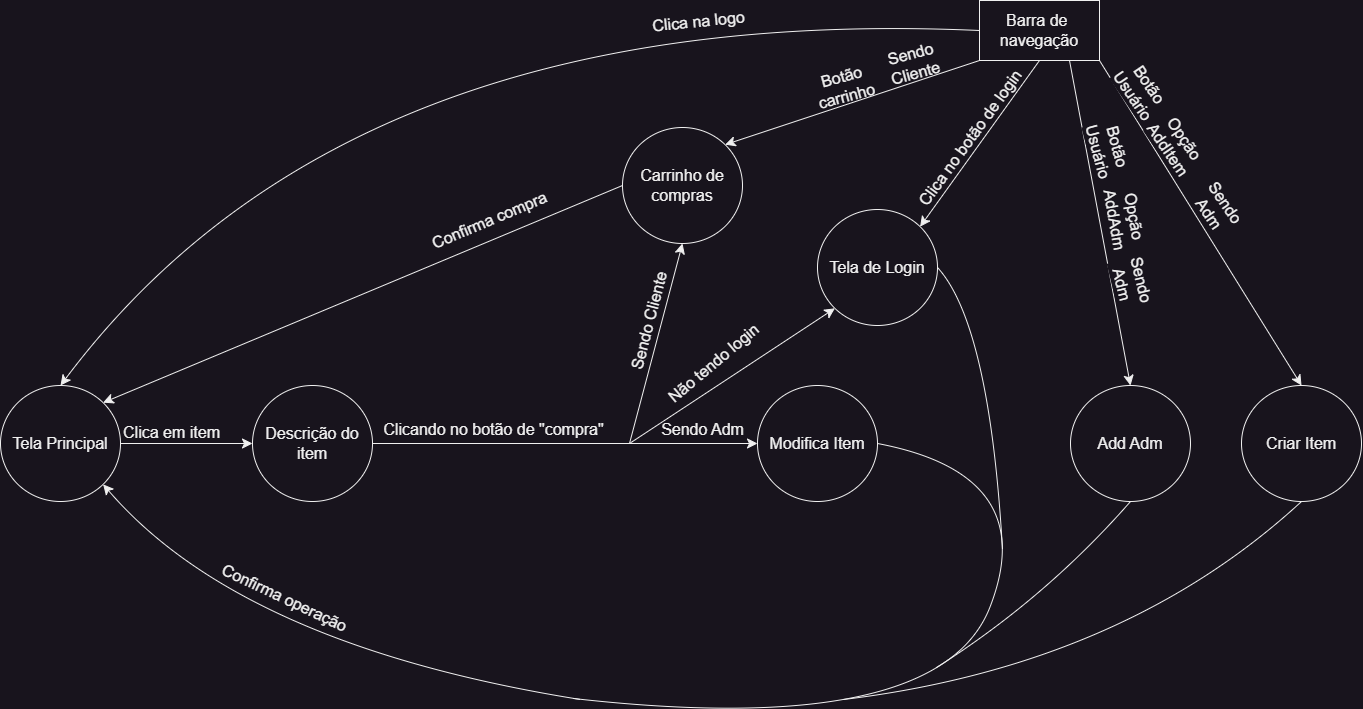

The diagram above was exported from draw.io. Its source (the exported page's mxGraphModel, read from the mxfile embedded in the PNG):
<mxGraphModel dx="2858" dy="1535" grid="0" gridSize="10" guides="1" tooltips="1" connect="1" arrows="1" fold="1" page="0" pageScale="1" pageWidth="827" pageHeight="1169" math="0" shadow="0">
  <root>
    <mxCell id="0" />
    <mxCell id="1" parent="0" />
    <mxCell id="cLOMQfhVh8RDPjSVpTko-1" value="Tela Principal" style="ellipse;whiteSpace=wrap;html=1;fontSize=16;" vertex="1" parent="1">
      <mxGeometry x="-56" y="364" width="120" height="116" as="geometry" />
    </mxCell>
    <mxCell id="cLOMQfhVh8RDPjSVpTko-2" value="Descrição do item" style="ellipse;whiteSpace=wrap;html=1;fontSize=16;" vertex="1" parent="1">
      <mxGeometry x="196" y="364" width="120" height="116" as="geometry" />
    </mxCell>
    <mxCell id="cLOMQfhVh8RDPjSVpTko-3" value="" style="endArrow=classic;html=1;rounded=0;fontSize=12;startSize=8;endSize=8;curved=1;entryX=0;entryY=0.5;entryDx=0;entryDy=0;exitX=1;exitY=0.5;exitDx=0;exitDy=0;" edge="1" parent="1" source="cLOMQfhVh8RDPjSVpTko-1" target="cLOMQfhVh8RDPjSVpTko-2">
      <mxGeometry width="50" height="50" relative="1" as="geometry">
        <mxPoint x="-21" y="455" as="sourcePoint" />
        <mxPoint x="29" y="405" as="targetPoint" />
      </mxGeometry>
    </mxCell>
    <mxCell id="cLOMQfhVh8RDPjSVpTko-4" value="Clica em item" style="edgeLabel;html=1;align=center;verticalAlign=middle;resizable=0;points=[];fontSize=16;" vertex="1" connectable="0" parent="cLOMQfhVh8RDPjSVpTko-3">
      <mxGeometry x="-0.4388" y="-2" relative="1" as="geometry">
        <mxPoint x="12" y="-14" as="offset" />
      </mxGeometry>
    </mxCell>
    <mxCell id="cLOMQfhVh8RDPjSVpTko-6" value="Tela de Login" style="ellipse;whiteSpace=wrap;html=1;fontSize=16;" vertex="1" parent="1">
      <mxGeometry x="761" y="188" width="120" height="116" as="geometry" />
    </mxCell>
    <mxCell id="cLOMQfhVh8RDPjSVpTko-7" value="Modifica Item" style="ellipse;whiteSpace=wrap;html=1;fontSize=16;" vertex="1" parent="1">
      <mxGeometry x="701" y="364" width="120" height="116" as="geometry" />
    </mxCell>
    <mxCell id="cLOMQfhVh8RDPjSVpTko-8" value="Carrinho de compras" style="ellipse;whiteSpace=wrap;html=1;fontSize=16;" vertex="1" parent="1">
      <mxGeometry x="566" y="106" width="120" height="116" as="geometry" />
    </mxCell>
    <mxCell id="cLOMQfhVh8RDPjSVpTko-9" value="" style="endArrow=classic;html=1;rounded=0;fontSize=12;startSize=8;endSize=8;curved=1;entryX=0;entryY=0.5;entryDx=0;entryDy=0;" edge="1" parent="1" target="cLOMQfhVh8RDPjSVpTko-7">
      <mxGeometry width="50" height="50" relative="1" as="geometry">
        <mxPoint x="573" y="422" as="sourcePoint" />
        <mxPoint x="603" y="471" as="targetPoint" />
      </mxGeometry>
    </mxCell>
    <mxCell id="cLOMQfhVh8RDPjSVpTko-10" value="Sendo Adm" style="edgeLabel;html=1;align=center;verticalAlign=middle;resizable=0;points=[];fontSize=16;" vertex="1" connectable="0" parent="cLOMQfhVh8RDPjSVpTko-9">
      <mxGeometry x="-0.5195" y="2" relative="1" as="geometry">
        <mxPoint x="42" y="-13" as="offset" />
      </mxGeometry>
    </mxCell>
    <mxCell id="cLOMQfhVh8RDPjSVpTko-12" value="Sendo Cliente" style="edgeLabel;html=1;align=center;verticalAlign=middle;resizable=0;points=[];fontSize=16;rotation=-75.6;" vertex="1" connectable="0" parent="cLOMQfhVh8RDPjSVpTko-9">
      <mxGeometry x="-0.5195" y="2" relative="1" as="geometry">
        <mxPoint x="-12" y="-119" as="offset" />
      </mxGeometry>
    </mxCell>
    <mxCell id="cLOMQfhVh8RDPjSVpTko-14" value="Não tendo login" style="edgeLabel;html=1;align=center;verticalAlign=middle;resizable=0;points=[];fontSize=16;rotation=-40;" vertex="1" connectable="0" parent="cLOMQfhVh8RDPjSVpTko-9">
      <mxGeometry x="-0.5195" y="2" relative="1" as="geometry">
        <mxPoint x="52" y="-78" as="offset" />
      </mxGeometry>
    </mxCell>
    <mxCell id="cLOMQfhVh8RDPjSVpTko-11" value="" style="endArrow=classic;html=1;rounded=0;fontSize=12;startSize=8;endSize=8;curved=1;entryX=0.5;entryY=1;entryDx=0;entryDy=0;" edge="1" parent="1" target="cLOMQfhVh8RDPjSVpTko-8">
      <mxGeometry width="50" height="50" relative="1" as="geometry">
        <mxPoint x="573" y="422" as="sourcePoint" />
        <mxPoint x="566" y="536" as="targetPoint" />
      </mxGeometry>
    </mxCell>
    <mxCell id="cLOMQfhVh8RDPjSVpTko-13" value="" style="endArrow=classic;html=1;rounded=0;fontSize=12;startSize=8;endSize=8;curved=1;entryX=0;entryY=1;entryDx=0;entryDy=0;" edge="1" parent="1" target="cLOMQfhVh8RDPjSVpTko-6">
      <mxGeometry width="50" height="50" relative="1" as="geometry">
        <mxPoint x="573" y="422" as="sourcePoint" />
        <mxPoint x="438" y="404" as="targetPoint" />
      </mxGeometry>
    </mxCell>
    <mxCell id="cLOMQfhVh8RDPjSVpTko-15" value="" style="endArrow=none;html=1;rounded=0;fontSize=12;startSize=8;endSize=8;curved=1;exitX=1;exitY=0.5;exitDx=0;exitDy=0;" edge="1" parent="1" source="cLOMQfhVh8RDPjSVpTko-2">
      <mxGeometry width="50" height="50" relative="1" as="geometry">
        <mxPoint x="388" y="454" as="sourcePoint" />
        <mxPoint x="574" y="422" as="targetPoint" />
      </mxGeometry>
    </mxCell>
    <mxCell id="cLOMQfhVh8RDPjSVpTko-16" value="Clicando no botão de &quot;compra&quot;" style="edgeLabel;html=1;align=center;verticalAlign=middle;resizable=0;points=[];fontSize=16;" vertex="1" connectable="0" parent="cLOMQfhVh8RDPjSVpTko-15">
      <mxGeometry x="-0.6188" relative="1" as="geometry">
        <mxPoint x="70" y="-15" as="offset" />
      </mxGeometry>
    </mxCell>
    <mxCell id="cLOMQfhVh8RDPjSVpTko-19" value="" style="endArrow=classic;html=1;rounded=0;fontSize=12;startSize=8;endSize=8;curved=1;entryX=1;entryY=0;entryDx=0;entryDy=0;exitX=0;exitY=0.5;exitDx=0;exitDy=0;" edge="1" parent="1" source="cLOMQfhVh8RDPjSVpTko-8" target="cLOMQfhVh8RDPjSVpTko-1">
      <mxGeometry width="50" height="50" relative="1" as="geometry">
        <mxPoint x="664" y="722" as="sourcePoint" />
        <mxPoint x="250" y="575" as="targetPoint" />
        <Array as="points" />
      </mxGeometry>
    </mxCell>
    <mxCell id="cLOMQfhVh8RDPjSVpTko-34" value="Confirma compra" style="edgeLabel;html=1;align=center;verticalAlign=middle;resizable=0;points=[];fontSize=16;rotation=-22.799999999999997;" vertex="1" connectable="0" parent="cLOMQfhVh8RDPjSVpTko-19">
      <mxGeometry x="0.3786" y="-30" relative="1" as="geometry">
        <mxPoint x="234" y="-87" as="offset" />
      </mxGeometry>
    </mxCell>
    <mxCell id="cLOMQfhVh8RDPjSVpTko-46" value="Confirma operação" style="edgeLabel;html=1;align=center;verticalAlign=middle;resizable=0;points=[];fontSize=16;rotation=25.4;" vertex="1" connectable="0" parent="cLOMQfhVh8RDPjSVpTko-19">
      <mxGeometry x="0.3786" y="-30" relative="1" as="geometry">
        <mxPoint x="30" y="289" as="offset" />
      </mxGeometry>
    </mxCell>
    <mxCell id="cLOMQfhVh8RDPjSVpTko-21" value="Barra de&amp;nbsp;&lt;br&gt;navegação" style="rounded=0;whiteSpace=wrap;html=1;fontSize=16;" vertex="1" parent="1">
      <mxGeometry x="923" y="-21" width="120" height="60" as="geometry" />
    </mxCell>
    <mxCell id="cLOMQfhVh8RDPjSVpTko-22" value="" style="endArrow=classic;html=1;rounded=0;fontSize=12;startSize=8;endSize=8;curved=1;exitX=0.5;exitY=1;exitDx=0;exitDy=0;entryX=1;entryY=0;entryDx=0;entryDy=0;" edge="1" parent="1" source="cLOMQfhVh8RDPjSVpTko-21" target="cLOMQfhVh8RDPjSVpTko-6">
      <mxGeometry width="50" height="50" relative="1" as="geometry">
        <mxPoint x="654" y="110" as="sourcePoint" />
        <mxPoint x="704" y="60" as="targetPoint" />
      </mxGeometry>
    </mxCell>
    <mxCell id="cLOMQfhVh8RDPjSVpTko-27" value="Clica na logo" style="edgeLabel;html=1;align=center;verticalAlign=middle;resizable=0;points=[];fontSize=16;rotation=-5.700000000000001;" vertex="1" connectable="0" parent="cLOMQfhVh8RDPjSVpTko-22">
      <mxGeometry x="-0.5037" y="2" relative="1" as="geometry">
        <mxPoint x="-315" y="-82" as="offset" />
      </mxGeometry>
    </mxCell>
    <mxCell id="cLOMQfhVh8RDPjSVpTko-30" value="Clica no botão de login" style="edgeLabel;html=1;align=center;verticalAlign=middle;resizable=0;points=[];fontSize=16;rotation=-54.1;" vertex="1" connectable="0" parent="cLOMQfhVh8RDPjSVpTko-22">
      <mxGeometry x="-0.3145" y="-4" relative="1" as="geometry">
        <mxPoint x="-27" y="24" as="offset" />
      </mxGeometry>
    </mxCell>
    <mxCell id="cLOMQfhVh8RDPjSVpTko-26" value="" style="endArrow=classic;html=1;rounded=0;fontSize=12;startSize=8;endSize=8;curved=1;exitX=0;exitY=0.5;exitDx=0;exitDy=0;entryX=0.5;entryY=0;entryDx=0;entryDy=0;" edge="1" parent="1" source="cLOMQfhVh8RDPjSVpTko-21" target="cLOMQfhVh8RDPjSVpTko-1">
      <mxGeometry width="50" height="50" relative="1" as="geometry">
        <mxPoint x="217" y="203" as="sourcePoint" />
        <mxPoint x="267" y="153" as="targetPoint" />
        <Array as="points">
          <mxPoint x="291" y="-19" />
        </Array>
      </mxGeometry>
    </mxCell>
    <mxCell id="cLOMQfhVh8RDPjSVpTko-31" value="" style="endArrow=none;html=1;rounded=0;fontSize=12;startSize=8;endSize=8;curved=1;entryX=1;entryY=0.5;entryDx=0;entryDy=0;" edge="1" parent="1" target="cLOMQfhVh8RDPjSVpTko-7">
      <mxGeometry width="50" height="50" relative="1" as="geometry">
        <mxPoint x="517" y="677" as="sourcePoint" />
        <mxPoint x="877" y="675" as="targetPoint" />
        <Array as="points">
          <mxPoint x="882" y="718" />
          <mxPoint x="985" y="453" />
        </Array>
      </mxGeometry>
    </mxCell>
    <mxCell id="cLOMQfhVh8RDPjSVpTko-32" value="" style="endArrow=none;html=1;rounded=0;fontSize=12;startSize=8;endSize=8;curved=1;entryX=1;entryY=0.5;entryDx=0;entryDy=0;" edge="1" parent="1" target="cLOMQfhVh8RDPjSVpTko-6">
      <mxGeometry width="50" height="50" relative="1" as="geometry">
        <mxPoint x="946" y="528" as="sourcePoint" />
        <mxPoint x="1122" y="297" as="targetPoint" />
        <Array as="points">
          <mxPoint x="933" y="303" />
        </Array>
      </mxGeometry>
    </mxCell>
    <mxCell id="cLOMQfhVh8RDPjSVpTko-37" value="Add Adm" style="ellipse;whiteSpace=wrap;html=1;fontSize=16;" vertex="1" parent="1">
      <mxGeometry x="1014" y="364" width="120" height="116" as="geometry" />
    </mxCell>
    <mxCell id="cLOMQfhVh8RDPjSVpTko-38" value="Criar Item" style="ellipse;whiteSpace=wrap;html=1;fontSize=16;" vertex="1" parent="1">
      <mxGeometry x="1185" y="364" width="120" height="116" as="geometry" />
    </mxCell>
    <mxCell id="cLOMQfhVh8RDPjSVpTko-39" value="" style="endArrow=classic;html=1;rounded=0;fontSize=12;startSize=8;endSize=8;curved=1;exitX=0.75;exitY=1;exitDx=0;exitDy=0;entryX=0.5;entryY=0;entryDx=0;entryDy=0;" edge="1" parent="1" source="cLOMQfhVh8RDPjSVpTko-21" target="cLOMQfhVh8RDPjSVpTko-37">
      <mxGeometry width="50" height="50" relative="1" as="geometry">
        <mxPoint x="1100" y="260" as="sourcePoint" />
        <mxPoint x="1150" y="210" as="targetPoint" />
      </mxGeometry>
    </mxCell>
    <mxCell id="cLOMQfhVh8RDPjSVpTko-40" value="" style="endArrow=classic;html=1;rounded=0;fontSize=12;startSize=8;endSize=8;curved=1;exitX=1;exitY=1;exitDx=0;exitDy=0;entryX=0.5;entryY=0;entryDx=0;entryDy=0;" edge="1" parent="1" source="cLOMQfhVh8RDPjSVpTko-21" target="cLOMQfhVh8RDPjSVpTko-38">
      <mxGeometry width="50" height="50" relative="1" as="geometry">
        <mxPoint x="1296" y="160" as="sourcePoint" />
        <mxPoint x="1346" y="110" as="targetPoint" />
      </mxGeometry>
    </mxCell>
    <mxCell id="cLOMQfhVh8RDPjSVpTko-52" value="Botão&lt;br&gt;Usuário" style="edgeLabel;html=1;align=center;verticalAlign=middle;resizable=0;points=[];fontSize=16;rotation=55.9;" vertex="1" connectable="0" parent="cLOMQfhVh8RDPjSVpTko-40">
      <mxGeometry x="-0.8429" y="1" relative="1" as="geometry">
        <mxPoint x="26" y="3" as="offset" />
      </mxGeometry>
    </mxCell>
    <mxCell id="cLOMQfhVh8RDPjSVpTko-53" value="Opção&lt;br&gt;AddItem" style="edgeLabel;html=1;align=center;verticalAlign=middle;resizable=0;points=[];fontSize=16;rotation=55.9;" vertex="1" connectable="0" parent="cLOMQfhVh8RDPjSVpTko-40">
      <mxGeometry x="-0.8429" y="1" relative="1" as="geometry">
        <mxPoint x="61" y="57" as="offset" />
      </mxGeometry>
    </mxCell>
    <mxCell id="cLOMQfhVh8RDPjSVpTko-54" value="Sendo&lt;br&gt;Adm" style="edgeLabel;html=1;align=center;verticalAlign=middle;resizable=0;points=[];fontSize=16;rotation=55.9;" vertex="1" connectable="0" parent="cLOMQfhVh8RDPjSVpTko-40">
      <mxGeometry x="-0.8429" y="1" relative="1" as="geometry">
        <mxPoint x="102" y="121" as="offset" />
      </mxGeometry>
    </mxCell>
    <mxCell id="cLOMQfhVh8RDPjSVpTko-41" value="" style="endArrow=none;html=1;rounded=0;fontSize=12;startSize=8;endSize=8;curved=1;entryX=0.5;entryY=1;entryDx=0;entryDy=0;" edge="1" parent="1" target="cLOMQfhVh8RDPjSVpTko-37">
      <mxGeometry width="50" height="50" relative="1" as="geometry">
        <mxPoint x="880" y="646" as="sourcePoint" />
        <mxPoint x="1108" y="647" as="targetPoint" />
        <Array as="points">
          <mxPoint x="989" y="577" />
        </Array>
      </mxGeometry>
    </mxCell>
    <mxCell id="cLOMQfhVh8RDPjSVpTko-42" value="" style="endArrow=none;html=1;rounded=0;fontSize=12;startSize=8;endSize=8;curved=1;entryX=0.5;entryY=1;entryDx=0;entryDy=0;" edge="1" parent="1" target="cLOMQfhVh8RDPjSVpTko-38">
      <mxGeometry width="50" height="50" relative="1" as="geometry">
        <mxPoint x="787" y="678" as="sourcePoint" />
        <mxPoint x="1177" y="608" as="targetPoint" />
        <Array as="points">
          <mxPoint x="1067" y="644" />
        </Array>
      </mxGeometry>
    </mxCell>
    <mxCell id="cLOMQfhVh8RDPjSVpTko-45" value="" style="endArrow=classic;html=1;rounded=0;fontSize=12;startSize=8;endSize=8;curved=1;entryX=1;entryY=1;entryDx=0;entryDy=0;" edge="1" parent="1" target="cLOMQfhVh8RDPjSVpTko-1">
      <mxGeometry width="50" height="50" relative="1" as="geometry">
        <mxPoint x="524" y="678" as="sourcePoint" />
        <mxPoint x="202" y="645" as="targetPoint" />
        <Array as="points">
          <mxPoint x="185" y="624" />
        </Array>
      </mxGeometry>
    </mxCell>
    <mxCell id="cLOMQfhVh8RDPjSVpTko-47" value="" style="endArrow=classic;html=1;rounded=0;fontSize=12;startSize=8;endSize=8;curved=1;entryX=1;entryY=0;entryDx=0;entryDy=0;exitX=0;exitY=1;exitDx=0;exitDy=0;" edge="1" parent="1" source="cLOMQfhVh8RDPjSVpTko-21" target="cLOMQfhVh8RDPjSVpTko-8">
      <mxGeometry width="50" height="50" relative="1" as="geometry">
        <mxPoint x="913" y="178" as="sourcePoint" />
        <mxPoint x="963" y="128" as="targetPoint" />
      </mxGeometry>
    </mxCell>
    <mxCell id="cLOMQfhVh8RDPjSVpTko-49" value="Botão carrinho" style="text;html=1;strokeColor=none;fillColor=none;align=center;verticalAlign=middle;whiteSpace=wrap;rounded=0;fontSize=16;rotation=-15;" vertex="1" parent="1">
      <mxGeometry x="758" y="50" width="60" height="30" as="geometry" />
    </mxCell>
    <mxCell id="cLOMQfhVh8RDPjSVpTko-50" value="Sendo&lt;br&gt;Cliente" style="text;html=1;strokeColor=none;fillColor=none;align=center;verticalAlign=middle;whiteSpace=wrap;rounded=0;fontSize=16;rotation=-15;" vertex="1" parent="1">
      <mxGeometry x="827" y="27" width="60" height="30" as="geometry" />
    </mxCell>
    <mxCell id="cLOMQfhVh8RDPjSVpTko-55" value="Botão&lt;br&gt;Usuário" style="edgeLabel;html=1;align=center;verticalAlign=middle;resizable=0;points=[];fontSize=16;rotation=75;" vertex="1" connectable="0" parent="1">
      <mxGeometry x="1052.996331796101" y="126.00122480127737" as="geometry" />
    </mxCell>
    <mxCell id="cLOMQfhVh8RDPjSVpTko-56" value="Opção&lt;br&gt;AddAdm" style="edgeLabel;html=1;align=center;verticalAlign=middle;resizable=0;points=[];fontSize=16;rotation=80;" vertex="1" connectable="0" parent="1">
      <mxGeometry x="1058.996331796101" y="205.0012248012775" as="geometry">
        <mxPoint x="-8.111595753452775" y="-11.584559306791384" as="offset" />
      </mxGeometry>
    </mxCell>
    <mxCell id="cLOMQfhVh8RDPjSVpTko-57" value="Sendo&lt;br&gt;Adm" style="edgeLabel;html=1;align=center;verticalAlign=middle;resizable=0;points=[];fontSize=16;rotation=76.4;" vertex="1" connectable="0" parent="1">
      <mxGeometry x="1076.9963317961005" y="259.0012248012775" as="geometry" />
    </mxCell>
  </root>
</mxGraphModel>